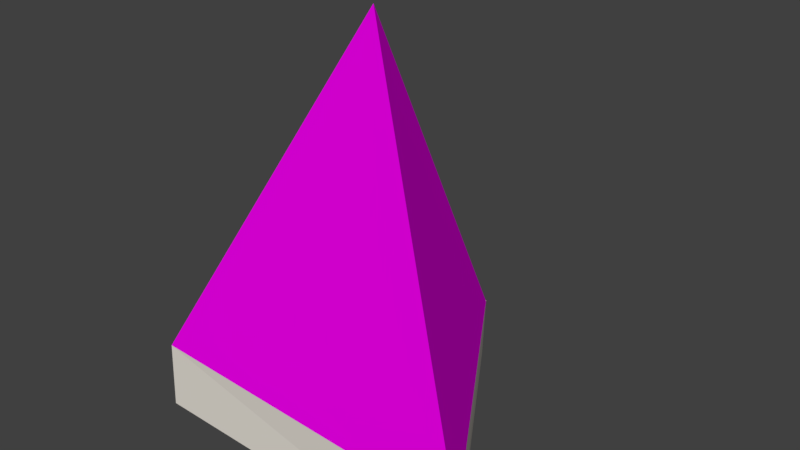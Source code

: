 # Source: boid.blend  (saved by Blender 2.78.0; exported with 4.5.12 LTS)
import bpy
from mathutils import Matrix  # noqa: F401  (used for matrix-valued properties, if any)

bpy.ops.wm.read_factory_settings(use_empty=True)
scene = bpy.context.scene
scene.name = 'Scene'

# ---- collections
col_collection_1 = bpy.data.collections.new('Collection 1'); scene.collection.children.link(col_collection_1)

# ---- materials (node trees are filled in below, after node groups)
mat_material_001 = bpy.data.materials.new('Material.001')
mat_material_001.alpha_threshold = 0.0
mat_material_001.use_transparent_shadow = False
mat_material_001.diffuse_color = (0.8, 0.7543, 0.6846, 1.0)
mat_material_001.roughness = 0.5
mat_material = bpy.data.materials.new('Material')
mat_material.alpha_threshold = 0.0
mat_material.use_transparent_shadow = False
mat_material.diffuse_color = (0.8, 0.0, 0.7743, 1.0)
mat_material.roughness = 0.5
mat_material.line_color = (0.0, 0.0, 0.0, 1.0)

# ---- material node trees

# ---- world
world_world = bpy.data.worlds.new('World'); scene.world = world_world
world_world.color = (0.05088, 0.05088, 0.05088)
world_world.use_sun_shadow = False
world_world.sun_shadow_jitter_overblur = 0.0
world_world.cycles.sampling_method = 'MANUAL'

# ---- meshes
me_cube_001 = bpy.data.meshes.new('Cube.001')
me_cube_001.from_pydata([(-1.343, -0.1281, 0.3904), (-0.6689, 0.942, 0.3515), (-1.35, -0.1325, 0.1252), (-0.6756, 0.9378, 0.09672), (0.01117, -0.1506, 0.3438), (-0.6688, 0.9423, 0.3453), (0.0009883, -0.1397, 0.09068), (-0.6683, 0.2667, 1.729)], [(1, 7), (1, 5)], [(0, 1, 3, 2), (6, 3, 1, 4), (0, 7, 5), (7, 4, 5), (2, 3, 6), (4, 7, 0), (0, 2, 6, 4)])
me_cube_001.polygons.foreach_set('material_index', [0, 0, 1, 1, 0, 1, 0])
me_cube_001.materials.append(mat_material_001)
me_cube_001.materials.append(mat_material)
me_cube_001.use_remesh_preserve_volume = False
me_cube_001.use_remesh_preserve_attributes = False
me_cube_001.use_mirror_vertex_groups = False
me_cube_001.update()

# ---- objects
ob_cube = bpy.data.objects.new('Cube', me_cube_001)

# ---- transforms, parenting, visibility, modifiers, constraints
ob_cube.location = (0.676, -0.2795, 1.19)
ob_cube.lineart.crease_threshold = 0.0

# ---- collection membership
col_collection_1.objects.link(ob_cube)

# ---- scene / render settings (as saved in the file)
scene.frame_start = 1; scene.frame_end = 250; scene.frame_set(1)
scene.render.engine = 'BLENDER_EEVEE_NEXT'
scene.render.resolution_percentage = 50
scene.render.dither_intensity = 0.0
scene.cycles.use_denoising = False
scene.cycles.samples = 128
scene.cycles.sampling_pattern = 'TABULATED_SOBOL'
scene.cycles.light_sampling_threshold = 0.0
scene.cycles.use_adaptive_sampling = False
scene.cycles.use_light_tree = False
scene.cycles.blur_glossy = 0.0
scene.cycles.sample_clamp_indirect = 0.0
scene.view_settings.view_transform = 'Standard'
bpy.context.view_layer.update()

# ---- added for rendering (the .blend has no active camera and no usable light): camera, sun
cam_auto = bpy.data.cameras.new('AutoCamera')
cam_auto.lens = 50.0
cam_auto.sensor_width = 36.0
cam_auto.clip_end = 1000.0
ob_auto_camera = bpy.data.objects.new('AutoCamera', cam_auto)
scene.collection.objects.link(ob_auto_camera)
ob_auto_camera.location = (2.22148, -2.54159, 3.87135)
ob_auto_camera.rotation_euler = (1.09748, -7.21219e-08, 0.694738)
scene.camera = ob_auto_camera
light_auto_sun = bpy.data.lights.new('AutoSun', 'SUN')
light_auto_sun.energy = 3.0
light_auto_sun.angle = 0.0523599
ob_auto_sun = bpy.data.objects.new('AutoSun', light_auto_sun)
scene.collection.objects.link(ob_auto_sun)
ob_auto_sun.rotation_euler = (0.872665, 0.174533, 0.523599)
bpy.context.view_layer.update()
